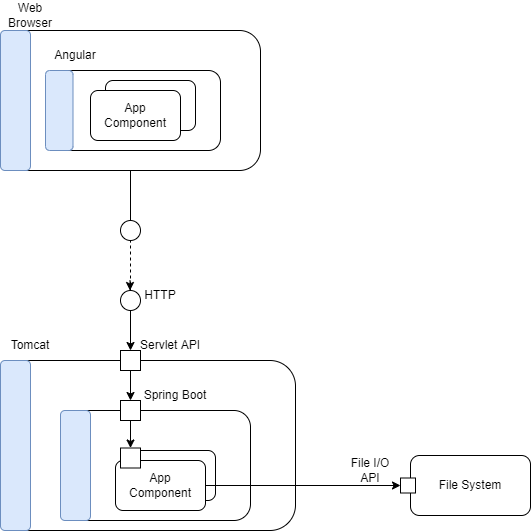

The diagram above was exported from draw.io. Its source (the exported page's mxGraphModel, read from the mxfile embedded in the PNG):
<mxGraphModel dx="1422" dy="1862" grid="1" gridSize="10" guides="1" tooltips="1" connect="1" arrows="1" fold="1" page="1" pageScale="1" pageWidth="850" pageHeight="1100" math="0" shadow="0">
  <root>
    <mxCell id="0" />
    <mxCell id="1" parent="0" />
    <mxCell id="ce0orixyfoyu88-ZWGvH-1" value="" style="rounded=1;whiteSpace=wrap;html=1;" vertex="1" parent="1">
      <mxGeometry x="130" y="-110" width="260" height="140" as="geometry" />
    </mxCell>
    <mxCell id="ce0orixyfoyu88-ZWGvH-4" value="" style="rounded=1;whiteSpace=wrap;html=1;fillColor=#dae8fc;strokeColor=#6c8ebf;" vertex="1" parent="1">
      <mxGeometry x="130" y="-110" width="30" height="140" as="geometry" />
    </mxCell>
    <mxCell id="ce0orixyfoyu88-ZWGvH-5" value="" style="rounded=1;whiteSpace=wrap;html=1;" vertex="1" parent="1">
      <mxGeometry x="135" y="220" width="290" height="170" as="geometry" />
    </mxCell>
    <mxCell id="ce0orixyfoyu88-ZWGvH-6" value="" style="rounded=1;whiteSpace=wrap;html=1;fillColor=#dae8fc;strokeColor=#6c8ebf;" vertex="1" parent="1">
      <mxGeometry x="130" y="220" width="30" height="170" as="geometry" />
    </mxCell>
    <mxCell id="ce0orixyfoyu88-ZWGvH-7" value="" style="rounded=1;whiteSpace=wrap;html=1;" vertex="1" parent="1">
      <mxGeometry x="190" y="270" width="190" height="110" as="geometry" />
    </mxCell>
    <mxCell id="ce0orixyfoyu88-ZWGvH-8" value="" style="rounded=1;whiteSpace=wrap;html=1;fillColor=#dae8fc;strokeColor=#6c8ebf;" vertex="1" parent="1">
      <mxGeometry x="190" y="270" width="30" height="110" as="geometry" />
    </mxCell>
    <mxCell id="ce0orixyfoyu88-ZWGvH-9" value="Web Browser" style="text;html=1;strokeColor=none;fillColor=none;align=center;verticalAlign=middle;whiteSpace=wrap;rounded=0;" vertex="1" parent="1">
      <mxGeometry x="130" y="-140" width="60" height="30" as="geometry" />
    </mxCell>
    <mxCell id="ce0orixyfoyu88-ZWGvH-10" value="Tomcat" style="text;html=1;strokeColor=none;fillColor=none;align=center;verticalAlign=middle;whiteSpace=wrap;rounded=0;" vertex="1" parent="1">
      <mxGeometry x="130" y="190" width="60" height="30" as="geometry" />
    </mxCell>
    <mxCell id="ce0orixyfoyu88-ZWGvH-11" value="" style="endArrow=none;html=1;rounded=0;" edge="1" parent="1" target="ce0orixyfoyu88-ZWGvH-1">
      <mxGeometry width="50" height="50" relative="1" as="geometry">
        <mxPoint x="260" y="80" as="sourcePoint" />
        <mxPoint x="450" y="200" as="targetPoint" />
      </mxGeometry>
    </mxCell>
    <mxCell id="ce0orixyfoyu88-ZWGvH-12" value="" style="ellipse;whiteSpace=wrap;html=1;aspect=fixed;" vertex="1" parent="1">
      <mxGeometry x="250" y="80" width="20" height="20" as="geometry" />
    </mxCell>
    <mxCell id="ce0orixyfoyu88-ZWGvH-13" value="" style="whiteSpace=wrap;html=1;aspect=fixed;" vertex="1" parent="1">
      <mxGeometry x="250" y="210" width="20" height="20" as="geometry" />
    </mxCell>
    <mxCell id="ce0orixyfoyu88-ZWGvH-14" value="" style="endArrow=classic;html=1;rounded=0;exitX=0.5;exitY=1;exitDx=0;exitDy=0;entryX=0.5;entryY=0;entryDx=0;entryDy=0;" edge="1" parent="1" source="ce0orixyfoyu88-ZWGvH-15" target="ce0orixyfoyu88-ZWGvH-13">
      <mxGeometry width="50" height="50" relative="1" as="geometry">
        <mxPoint x="400" y="250" as="sourcePoint" />
        <mxPoint x="450" y="200" as="targetPoint" />
      </mxGeometry>
    </mxCell>
    <mxCell id="ce0orixyfoyu88-ZWGvH-15" value="" style="ellipse;whiteSpace=wrap;html=1;aspect=fixed;" vertex="1" parent="1">
      <mxGeometry x="250" y="150" width="20" height="20" as="geometry" />
    </mxCell>
    <mxCell id="ce0orixyfoyu88-ZWGvH-17" value="" style="endArrow=none;dashed=1;html=1;rounded=0;entryX=0.5;entryY=1;entryDx=0;entryDy=0;exitX=0.5;exitY=0;exitDx=0;exitDy=0;" edge="1" parent="1" source="ce0orixyfoyu88-ZWGvH-15" target="ce0orixyfoyu88-ZWGvH-12">
      <mxGeometry width="50" height="50" relative="1" as="geometry">
        <mxPoint x="400" y="250" as="sourcePoint" />
        <mxPoint x="450" y="200" as="targetPoint" />
      </mxGeometry>
    </mxCell>
    <mxCell id="ce0orixyfoyu88-ZWGvH-18" value="" style="endArrow=classic;html=1;rounded=0;" edge="1" parent="1">
      <mxGeometry width="50" height="50" relative="1" as="geometry">
        <mxPoint x="259.5" y="140" as="sourcePoint" />
        <mxPoint x="259.5" y="150" as="targetPoint" />
      </mxGeometry>
    </mxCell>
    <mxCell id="ce0orixyfoyu88-ZWGvH-19" value="HTTP" style="text;html=1;strokeColor=none;fillColor=none;align=center;verticalAlign=middle;whiteSpace=wrap;rounded=0;" vertex="1" parent="1">
      <mxGeometry x="260" y="140" width="60" height="30" as="geometry" />
    </mxCell>
    <mxCell id="ce0orixyfoyu88-ZWGvH-20" value="Servlet API" style="text;html=1;strokeColor=none;fillColor=none;align=center;verticalAlign=middle;whiteSpace=wrap;rounded=0;" vertex="1" parent="1">
      <mxGeometry x="260" y="190" width="80" height="30" as="geometry" />
    </mxCell>
    <mxCell id="ce0orixyfoyu88-ZWGvH-23" value="" style="rounded=1;whiteSpace=wrap;html=1;" vertex="1" parent="1">
      <mxGeometry x="255" y="310" width="90" height="50" as="geometry" />
    </mxCell>
    <mxCell id="ce0orixyfoyu88-ZWGvH-24" value="" style="rounded=1;whiteSpace=wrap;html=1;" vertex="1" parent="1">
      <mxGeometry x="245" y="320" width="90" height="50" as="geometry" />
    </mxCell>
    <mxCell id="ce0orixyfoyu88-ZWGvH-25" value="File System" style="rounded=1;whiteSpace=wrap;html=1;" vertex="1" parent="1">
      <mxGeometry x="540" y="315" width="120" height="60" as="geometry" />
    </mxCell>
    <mxCell id="ce0orixyfoyu88-ZWGvH-28" value="" style="whiteSpace=wrap;html=1;aspect=fixed;" vertex="1" parent="1">
      <mxGeometry x="250" y="260" width="20" height="20" as="geometry" />
    </mxCell>
    <mxCell id="ce0orixyfoyu88-ZWGvH-29" value="" style="whiteSpace=wrap;html=1;aspect=fixed;" vertex="1" parent="1">
      <mxGeometry x="250" y="307.5" width="20" height="20" as="geometry" />
    </mxCell>
    <mxCell id="ce0orixyfoyu88-ZWGvH-31" value="" style="endArrow=classic;html=1;rounded=0;exitX=0.5;exitY=1;exitDx=0;exitDy=0;" edge="1" parent="1" source="ce0orixyfoyu88-ZWGvH-13" target="ce0orixyfoyu88-ZWGvH-28">
      <mxGeometry width="50" height="50" relative="1" as="geometry">
        <mxPoint x="400" y="240" as="sourcePoint" />
        <mxPoint x="450" y="190" as="targetPoint" />
      </mxGeometry>
    </mxCell>
    <mxCell id="ce0orixyfoyu88-ZWGvH-32" value="" style="endArrow=classic;html=1;rounded=0;exitX=0.5;exitY=1;exitDx=0;exitDy=0;entryX=0.5;entryY=0;entryDx=0;entryDy=0;" edge="1" parent="1" source="ce0orixyfoyu88-ZWGvH-28" target="ce0orixyfoyu88-ZWGvH-29">
      <mxGeometry width="50" height="50" relative="1" as="geometry">
        <mxPoint x="400" y="240" as="sourcePoint" />
        <mxPoint x="450" y="190" as="targetPoint" />
      </mxGeometry>
    </mxCell>
    <mxCell id="ce0orixyfoyu88-ZWGvH-33" value="Spring Boot" style="text;html=1;strokeColor=none;fillColor=none;align=center;verticalAlign=middle;whiteSpace=wrap;rounded=0;" vertex="1" parent="1">
      <mxGeometry x="270" y="240" width="70" height="30" as="geometry" />
    </mxCell>
    <mxCell id="ce0orixyfoyu88-ZWGvH-35" value="App Component" style="text;html=1;strokeColor=none;fillColor=none;align=center;verticalAlign=middle;whiteSpace=wrap;rounded=0;" vertex="1" parent="1">
      <mxGeometry x="260" y="330" width="60" height="30" as="geometry" />
    </mxCell>
    <mxCell id="ce0orixyfoyu88-ZWGvH-39" value="" style="whiteSpace=wrap;html=1;aspect=fixed;" vertex="1" parent="1">
      <mxGeometry x="530" y="337.5" width="15" height="15" as="geometry" />
    </mxCell>
    <mxCell id="ce0orixyfoyu88-ZWGvH-40" value="" style="endArrow=classic;html=1;rounded=0;exitX=1;exitY=0.5;exitDx=0;exitDy=0;entryX=0;entryY=0.5;entryDx=0;entryDy=0;" edge="1" parent="1" source="ce0orixyfoyu88-ZWGvH-24" target="ce0orixyfoyu88-ZWGvH-39">
      <mxGeometry width="50" height="50" relative="1" as="geometry">
        <mxPoint x="400" y="230" as="sourcePoint" />
        <mxPoint x="540" y="305" as="targetPoint" />
      </mxGeometry>
    </mxCell>
    <mxCell id="ce0orixyfoyu88-ZWGvH-41" value="File I/O API" style="text;html=1;strokeColor=none;fillColor=none;align=center;verticalAlign=middle;whiteSpace=wrap;rounded=0;" vertex="1" parent="1">
      <mxGeometry x="470" y="315" width="60" height="30" as="geometry" />
    </mxCell>
    <mxCell id="ce0orixyfoyu88-ZWGvH-45" value="" style="rounded=1;whiteSpace=wrap;html=1;" vertex="1" parent="1">
      <mxGeometry x="175" y="-70" width="175" height="80" as="geometry" />
    </mxCell>
    <mxCell id="ce0orixyfoyu88-ZWGvH-46" value="" style="rounded=1;whiteSpace=wrap;html=1;fillColor=#dae8fc;strokeColor=#6c8ebf;" vertex="1" parent="1">
      <mxGeometry x="175" y="-70" width="27.5" height="80" as="geometry" />
    </mxCell>
    <mxCell id="ce0orixyfoyu88-ZWGvH-21" value="" style="rounded=1;whiteSpace=wrap;html=1;" vertex="1" parent="1">
      <mxGeometry x="235" y="-60" width="90" height="50" as="geometry" />
    </mxCell>
    <mxCell id="ce0orixyfoyu88-ZWGvH-22" value="" style="rounded=1;whiteSpace=wrap;html=1;" vertex="1" parent="1">
      <mxGeometry x="220" y="-50" width="90" height="50" as="geometry" />
    </mxCell>
    <mxCell id="ce0orixyfoyu88-ZWGvH-34" value="App Component" style="text;html=1;strokeColor=none;fillColor=none;align=center;verticalAlign=middle;whiteSpace=wrap;rounded=0;" vertex="1" parent="1">
      <mxGeometry x="235" y="-40" width="60" height="30" as="geometry" />
    </mxCell>
    <mxCell id="ce0orixyfoyu88-ZWGvH-47" value="Angular" style="text;html=1;strokeColor=none;fillColor=none;align=center;verticalAlign=middle;whiteSpace=wrap;rounded=0;" vertex="1" parent="1">
      <mxGeometry x="175" y="-100" width="60" height="30" as="geometry" />
    </mxCell>
  </root>
</mxGraphModel>